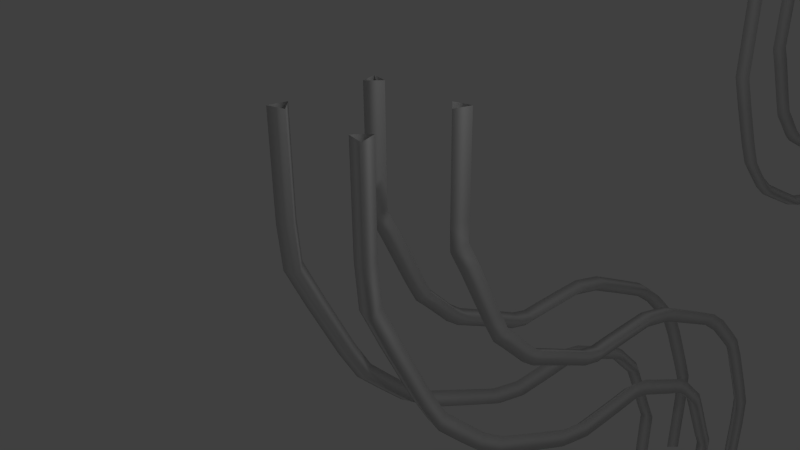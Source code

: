 # Source: level_27_tracks.blend  (saved by Blender 2.76.0; exported with 4.5.12 LTS)
import bpy
from mathutils import Matrix  # noqa: F401  (used for matrix-valued properties, if any)

bpy.ops.wm.read_factory_settings(use_empty=True)
scene = bpy.context.scene
scene.name = 'Scene'

# ---- collections
col_collection_1 = bpy.data.collections.new('Collection 1'); scene.collection.children.link(col_collection_1)

# ---- world
world_world = bpy.data.worlds.new('World'); scene.world = world_world
world_world.color = (0.05088, 0.05088, 0.05088)
world_world.use_sun_shadow = False
world_world.sun_shadow_jitter_overblur = 0.0
world_world.cycles.sampling_method = 'MANUAL'
world_world.cycles.sample_map_resolution = 256

# ---- cameras
cam_camera = bpy.data.cameras.new('Camera')
cam_camera.clip_end = 100.0
cam_camera.lens = 35.0
cam_camera.sensor_width = 32.0
cam_camera.sensor_height = 18.0
cam_camera.ortho_scale = 7.314
cam_camera.dof.focus_distance = 0.0
cam_camera.dof.aperture_fstop = 128.0

# ---- lights
light_lamp = bpy.data.lights.new('Lamp', 'POINT')
light_lamp.transmission_factor = 0.0
light_lamp.cutoff_distance = 30.0
light_lamp.energy = 100.0
light_lamp.shadow_buffer_clip_start = 1.001
light_lamp.shadow_soft_size = 0.1
light_lamp.shadow_maximum_resolution = 0.006
light_lamp.use_absolute_resolution = True
light_lamp.cycles.use_multiple_importance_sampling = False

# ---- curves / text
cu_nurbspath = bpy.data.curves.new('NurbsPath', 'CURVE')
cu_nurbspath.dimensions = '3D'
_sp = cu_nurbspath.splines.new('NURBS'); _sp.points.add(9)
_sp.points.foreach_set('co', [-2.0, 0.0, 0.0, 1.0, 0.0, 0.0, 1.51e-07, 1.0, 2.0, 1.0, 0.0, 1.0, 3.0, 2.0, -7.55e-08, 1.0, 4.0, 4.0, -1.51e-07, 1.0, 4.0, 6.0, -1.51e-07, 1.0, 5.0, 8.0, -2.265e-07, 1.0, 6.0, 9.0, -3.02e-07, 1.0, 8.0, 10.0, -4.53e-07, 1.0, 10.0, 10.0, -6.04e-07, 1.0])
_sp.order_u = 2
_sp.order_v = 0
_sp.resolution_u = 4
_sp.use_endpoint_u = True
cu_nurbspath.use_path = True
cu_nurbspath.use_path_clamp = True
cu_nurbspath.bevel_mode = 'OBJECT'
cu_nurbspath.bevel_resolution = 0
cu_nurbspath.fill_mode = 'HALF'
cu_nurbscircle_006 = bpy.data.curves.new('NurbsCircle.006', 'CURVE')
cu_nurbscircle_006.dimensions = '3D'
_sp = cu_nurbscircle_006.splines.new('NURBS'); _sp.points.add(2)
_sp.points.foreach_set('co', [-0.3661, -0.4923, 0.0, 1.0, -0.5314, -0.5442, 0.0, 0.3536, -0.4937, -0.3751, 0.0, 1.0])
_sp.order_u = 2
_sp.order_v = 0
_sp.resolution_u = 1
_sp.use_cyclic_u = True
_sp = cu_nurbscircle_006.splines.new('NURBS'); _sp.points.add(2)
_sp.points.foreach_set('co', [-0.4932, 0.361, 0.0, 1.0, -0.5316, 0.5299, 0.0, 0.3536, -0.3661, 0.4787, 0.0, 1.0])
_sp.order_u = 2
_sp.order_v = 0
_sp.resolution_u = 1
_sp.use_cyclic_u = True
_sp = cu_nurbscircle_006.splines.new('NURBS'); _sp.points.add(2)
_sp.points.foreach_set('co', [0.484, -0.3746, 0.0, 1.0, 0.5316, -0.5412, 0.0, 0.3536, 0.3636, -0.4991, 0.0, 1.0])
_sp.order_u = 2
_sp.order_v = 0
_sp.resolution_u = 1
_sp.use_cyclic_u = True
_sp = cu_nurbscircle_006.splines.new('NURBS'); _sp.points.add(2)
_sp.points.foreach_set('co', [0.3696, 0.468, 0.0, 1.0, 0.5343, 0.5216, 0.0, 0.3536, 0.4984, 0.3521, 0.0, 1.0])
_sp.order_u = 2
_sp.order_v = 0
_sp.resolution_u = 1
_sp.use_cyclic_u = True
cu_nurbscircle_006.use_path = True
cu_nurbscircle_006.use_path_clamp = True
cu_nurbscircle_006.bevel_resolution = 0
cu_nurbscircle_006.fill_mode = 'HALF'
cu_nurbspath_001 = bpy.data.curves.new('NurbsPath.001', 'CURVE')
cu_nurbspath_001.dimensions = '3D'
_sp = cu_nurbspath_001.splines.new('NURBS'); _sp.points.add(6)
_sp.points.foreach_set('co', [3.0, -3.0, -7.55e-08, 1.0, 4.0, 6.0, -1.51e-07, 1.0, 5.0, 8.0, -2.265e-07, 1.0, 6.0, 9.0, -3.02e-07, 1.0, 8.0, 10.0, -4.53e-07, 1.0, 10.0, 10.0, -6.04e-07, 1.0, 18.0, 10.0, -1.208e-06, 1.0])
_sp.order_u = 2
_sp.order_v = 0
_sp.resolution_u = 4
_sp.use_endpoint_u = True
cu_nurbspath_001.use_path = True
cu_nurbspath_001.use_path_clamp = True
cu_nurbspath_001.bevel_mode = 'OBJECT'
cu_nurbspath_001.bevel_resolution = 0
cu_nurbspath_001.fill_mode = 'HALF'
cu_nurbscircle_000 = bpy.data.curves.new('NurbsCircle.000', 'CURVE')
cu_nurbscircle_000.dimensions = '3D'
_sp = cu_nurbscircle_000.splines.new('NURBS'); _sp.points.add(2)
_sp.points.foreach_set('co', [-0.3661, -0.4923, 0.0, 1.0, -0.5314, -0.5442, 0.0, 0.3536, -0.4937, -0.3751, 0.0, 1.0])
_sp.order_u = 2
_sp.order_v = 0
_sp.resolution_u = 1
_sp.use_cyclic_u = True
_sp = cu_nurbscircle_000.splines.new('NURBS'); _sp.points.add(2)
_sp.points.foreach_set('co', [-0.4932, 0.361, 0.0, 1.0, -0.5316, 0.5299, 0.0, 0.3536, -0.3661, 0.4787, 0.0, 1.0])
_sp.order_u = 2
_sp.order_v = 0
_sp.resolution_u = 1
_sp.use_cyclic_u = True
_sp = cu_nurbscircle_000.splines.new('NURBS'); _sp.points.add(2)
_sp.points.foreach_set('co', [0.484, -0.3746, 0.0, 1.0, 0.5316, -0.5412, 0.0, 0.3536, 0.3636, -0.4991, 0.0, 1.0])
_sp.order_u = 2
_sp.order_v = 0
_sp.resolution_u = 1
_sp.use_cyclic_u = True
_sp = cu_nurbscircle_000.splines.new('NURBS'); _sp.points.add(2)
_sp.points.foreach_set('co', [0.3696, 0.468, 0.0, 1.0, 0.5343, 0.5216, 0.0, 0.3536, 0.4984, 0.3521, 0.0, 1.0])
_sp.order_u = 2
_sp.order_v = 0
_sp.resolution_u = 1
_sp.use_cyclic_u = True
cu_nurbscircle_000.use_path = True
cu_nurbscircle_000.use_path_clamp = True
cu_nurbscircle_000.bevel_resolution = 0
cu_nurbscircle_000.fill_mode = 'HALF'
cu_nurbspath_002 = bpy.data.curves.new('NurbsPath.002', 'CURVE')
cu_nurbspath_002.dimensions = '3D'
_sp = cu_nurbspath_002.splines.new('NURBS'); _sp.points.add(6)
_sp.points.foreach_set('co', [3.5, 1.5, -1.132e-07, 1.0, 4.0, 6.0, -1.51e-07, 1.0, 5.0, 8.0, -2.265e-07, 1.0, 6.0, 9.0, -3.02e-07, 1.0, 8.0, 10.0, -4.53e-07, 1.0, 10.0, 10.0, -6.04e-07, 1.0, 18.0, 10.0, -1.208e-06, 1.0])
_sp.order_u = 2
_sp.order_v = 0
_sp.resolution_u = 4
_sp.use_endpoint_u = True
cu_nurbspath_002.use_path = True
cu_nurbspath_002.use_path_clamp = True
cu_nurbspath_002.bevel_mode = 'OBJECT'
cu_nurbspath_002.bevel_resolution = 0
cu_nurbspath_002.fill_mode = 'HALF'
cu_nurbscircle_001 = bpy.data.curves.new('NurbsCircle.001', 'CURVE')
cu_nurbscircle_001.dimensions = '3D'
_sp = cu_nurbscircle_001.splines.new('NURBS'); _sp.points.add(2)
_sp.points.foreach_set('co', [-0.3661, -0.4923, 0.0, 1.0, -0.5314, -0.5442, 0.0, 0.3536, -0.4937, -0.3751, 0.0, 1.0])
_sp.order_u = 2
_sp.order_v = 0
_sp.resolution_u = 1
_sp.use_cyclic_u = True
_sp = cu_nurbscircle_001.splines.new('NURBS'); _sp.points.add(2)
_sp.points.foreach_set('co', [-0.4932, 0.361, 0.0, 1.0, -0.5316, 0.5299, 0.0, 0.3536, -0.3661, 0.4787, 0.0, 1.0])
_sp.order_u = 2
_sp.order_v = 0
_sp.resolution_u = 1
_sp.use_cyclic_u = True
_sp = cu_nurbscircle_001.splines.new('NURBS'); _sp.points.add(2)
_sp.points.foreach_set('co', [0.484, -0.3746, 0.0, 1.0, 0.5316, -0.5412, 0.0, 0.3536, 0.3636, -0.4991, 0.0, 1.0])
_sp.order_u = 2
_sp.order_v = 0
_sp.resolution_u = 1
_sp.use_cyclic_u = True
_sp = cu_nurbscircle_001.splines.new('NURBS'); _sp.points.add(2)
_sp.points.foreach_set('co', [0.3696, 0.468, 0.0, 1.0, 0.5343, 0.5216, 0.0, 0.3536, 0.4984, 0.3521, 0.0, 1.0])
_sp.order_u = 2
_sp.order_v = 0
_sp.resolution_u = 1
_sp.use_cyclic_u = True
cu_nurbscircle_001.use_path = True
cu_nurbscircle_001.use_path_clamp = True
cu_nurbscircle_001.bevel_resolution = 0
cu_nurbscircle_001.fill_mode = 'HALF'
cu_nurbspath_003 = bpy.data.curves.new('NurbsPath.003', 'CURVE')
cu_nurbspath_003.dimensions = '3D'
_sp = cu_nurbspath_003.splines.new('NURBS'); _sp.points.add(9)
_sp.points.foreach_set('co', [-26.0, 0.0, 1.812e-06, 1.0, 0.0, 0.0, 1.51e-07, 1.0, 2.0, 1.0, 0.0, 1.0, 3.0, 2.0, -7.55e-08, 1.0, 4.0, 4.0, -1.51e-07, 1.0, 4.0, 6.0, -1.51e-07, 1.0, 5.0, 8.0, -2.265e-07, 1.0, 6.0, 9.0, -3.02e-07, 1.0, 8.0, 10.0, -4.53e-07, 1.0, 10.0, 10.0, -6.04e-07, 1.0])
_sp.order_u = 2
_sp.order_v = 0
_sp.resolution_u = 4
_sp.use_endpoint_u = True
cu_nurbspath_003.use_path = True
cu_nurbspath_003.use_path_clamp = True
cu_nurbspath_003.bevel_mode = 'OBJECT'
cu_nurbspath_003.bevel_resolution = 0
cu_nurbspath_003.fill_mode = 'HALF'
cu_nurbscircle_002 = bpy.data.curves.new('NurbsCircle.002', 'CURVE')
cu_nurbscircle_002.dimensions = '3D'
_sp = cu_nurbscircle_002.splines.new('NURBS'); _sp.points.add(2)
_sp.points.foreach_set('co', [-0.3661, -0.4923, 0.0, 1.0, -0.5314, -0.5442, 0.0, 0.3536, -0.4937, -0.3751, 0.0, 1.0])
_sp.order_u = 2
_sp.order_v = 0
_sp.resolution_u = 1
_sp.use_cyclic_u = True
_sp = cu_nurbscircle_002.splines.new('NURBS'); _sp.points.add(2)
_sp.points.foreach_set('co', [-0.4932, 0.361, 0.0, 1.0, -0.5316, 0.5299, 0.0, 0.3536, -0.3661, 0.4787, 0.0, 1.0])
_sp.order_u = 2
_sp.order_v = 0
_sp.resolution_u = 1
_sp.use_cyclic_u = True
_sp = cu_nurbscircle_002.splines.new('NURBS'); _sp.points.add(2)
_sp.points.foreach_set('co', [0.484, -0.3746, 0.0, 1.0, 0.5316, -0.5412, 0.0, 0.3536, 0.3636, -0.4991, 0.0, 1.0])
_sp.order_u = 2
_sp.order_v = 0
_sp.resolution_u = 1
_sp.use_cyclic_u = True
_sp = cu_nurbscircle_002.splines.new('NURBS'); _sp.points.add(2)
_sp.points.foreach_set('co', [0.3696, 0.468, 0.0, 1.0, 0.5343, 0.5216, 0.0, 0.3536, 0.4984, 0.3521, 0.0, 1.0])
_sp.order_u = 2
_sp.order_v = 0
_sp.resolution_u = 1
_sp.use_cyclic_u = True
cu_nurbscircle_002.use_path = True
cu_nurbscircle_002.use_path_clamp = True
cu_nurbscircle_002.bevel_resolution = 0
cu_nurbscircle_002.fill_mode = 'HALF'
cu_nurbspath_004 = bpy.data.curves.new('NurbsPath.004', 'CURVE')
cu_nurbspath_004.dimensions = '3D'
_sp = cu_nurbspath_004.splines.new('NURBS'); _sp.points.add(9)
_sp.points.foreach_set('co', [-34.0, 0.0, 2.416e-06, 1.0, 0.0, 0.0, 1.51e-07, 1.0, 2.0, 1.0, 0.0, 1.0, 3.0, 2.0, -7.55e-08, 1.0, 4.0, 4.0, -1.51e-07, 1.0, 4.0, 6.0, -1.51e-07, 1.0, 5.0, 8.0, -2.265e-07, 1.0, 6.0, 9.0, -3.02e-07, 1.0, 8.0, 10.0, -4.53e-07, 1.0, 10.0, 10.0, -6.04e-07, 1.0])
_sp.order_u = 2
_sp.order_v = 0
_sp.resolution_u = 4
_sp.use_endpoint_u = True
cu_nurbspath_004.use_path = True
cu_nurbspath_004.use_path_clamp = True
cu_nurbspath_004.bevel_mode = 'OBJECT'
cu_nurbspath_004.bevel_resolution = 0
cu_nurbspath_004.fill_mode = 'HALF'
cu_nurbscircle_003 = bpy.data.curves.new('NurbsCircle.003', 'CURVE')
cu_nurbscircle_003.dimensions = '3D'
_sp = cu_nurbscircle_003.splines.new('NURBS'); _sp.points.add(2)
_sp.points.foreach_set('co', [-0.3661, -0.4923, 0.0, 1.0, -0.5314, -0.5442, 0.0, 0.3536, -0.4937, -0.3751, 0.0, 1.0])
_sp.order_u = 2
_sp.order_v = 0
_sp.resolution_u = 1
_sp.use_cyclic_u = True
_sp = cu_nurbscircle_003.splines.new('NURBS'); _sp.points.add(2)
_sp.points.foreach_set('co', [-0.4932, 0.361, 0.0, 1.0, -0.5316, 0.5299, 0.0, 0.3536, -0.3661, 0.4787, 0.0, 1.0])
_sp.order_u = 2
_sp.order_v = 0
_sp.resolution_u = 1
_sp.use_cyclic_u = True
_sp = cu_nurbscircle_003.splines.new('NURBS'); _sp.points.add(2)
_sp.points.foreach_set('co', [0.484, -0.3746, 0.0, 1.0, 0.5316, -0.5412, 0.0, 0.3536, 0.3636, -0.4991, 0.0, 1.0])
_sp.order_u = 2
_sp.order_v = 0
_sp.resolution_u = 1
_sp.use_cyclic_u = True
_sp = cu_nurbscircle_003.splines.new('NURBS'); _sp.points.add(2)
_sp.points.foreach_set('co', [0.3696, 0.468, 0.0, 1.0, 0.5343, 0.5216, 0.0, 0.3536, 0.4984, 0.3521, 0.0, 1.0])
_sp.order_u = 2
_sp.order_v = 0
_sp.resolution_u = 1
_sp.use_cyclic_u = True
cu_nurbscircle_003.use_path = True
cu_nurbscircle_003.use_path_clamp = True
cu_nurbscircle_003.bevel_resolution = 0
cu_nurbscircle_003.fill_mode = 'HALF'
cu_nurbspath_005 = bpy.data.curves.new('NurbsPath.005', 'CURVE')
cu_nurbspath_005.dimensions = '3D'
_sp = cu_nurbspath_005.splines.new('NURBS'); _sp.points.add(9)
_sp.points.foreach_set('co', [-15.0, 0.0, 9.815e-07, 1.0, 0.0, 0.0, 1.51e-07, 1.0, 2.0, 1.0, 0.0, 1.0, 3.0, 2.0, -7.55e-08, 1.0, 4.0, 4.0, -1.51e-07, 1.0, 4.0, 6.0, -1.51e-07, 1.0, 5.0, 8.0, -2.265e-07, 1.0, 6.0, 9.0, -3.02e-07, 1.0, 8.0, 10.0, -4.53e-07, 1.0, 10.0, 10.0, -6.04e-07, 1.0])
_sp.order_u = 2
_sp.order_v = 0
_sp.resolution_u = 4
_sp.use_endpoint_u = True
cu_nurbspath_005.use_path = True
cu_nurbspath_005.use_path_clamp = True
cu_nurbspath_005.bevel_mode = 'OBJECT'
cu_nurbspath_005.bevel_resolution = 0
cu_nurbspath_005.fill_mode = 'HALF'

# ---- objects
ob_lamp = bpy.data.objects.new('Lamp', light_lamp)
ob_camera = bpy.data.objects.new('Camera', cam_camera)
ob_trianglethickbevel = bpy.data.objects.new('TriangleThickBevel', None)
ob_track_1 = bpy.data.objects.new('track_1', cu_nurbspath)
ob_trianglethickbevel_1 = bpy.data.objects.new('TriangleThickBevel', cu_nurbscircle_006)
ob_track_bottom = bpy.data.objects.new('track_bottom', cu_nurbspath_001)
ob_trianglethickbevel_001 = bpy.data.objects.new('TriangleThickBevel.001', cu_nurbscircle_000)
ob_track_bottom_short = bpy.data.objects.new('track_bottom_short', cu_nurbspath_002)
ob_trianglethickbevel_002 = bpy.data.objects.new('TriangleThickBevel.002', cu_nurbscircle_001)
ob_track_1_medium = bpy.data.objects.new('track_1_medium', cu_nurbspath_003)
ob_trianglethickbevel_003 = bpy.data.objects.new('TriangleThickBevel.003', cu_nurbscircle_002)
ob_track_1_high = bpy.data.objects.new('track_1_high', cu_nurbspath_004)
ob_trianglethickbevel_004 = bpy.data.objects.new('TriangleThickBevel.004', cu_nurbscircle_003)
ob_track_1_short = bpy.data.objects.new('track_1_short', cu_nurbspath_005)

# ---- transforms, parenting, visibility, modifiers, constraints
ob_lamp.location = (4.076, 1.005, 5.904)
ob_lamp.rotation_euler = (0.6503, 0.05522, 1.866)
ob_lamp.lock_rotations_4d = False
ob_lamp.empty_display_type = 'ARROWS'
ob_lamp.color = (0.0, 0.0, 0.0, 0.0)
ob_lamp.lineart.crease_threshold = 0.0
ob_camera.location = (7.481, -6.508, 5.344)
ob_camera.rotation_euler = (1.109, 0.01082, 0.8149)
ob_camera.lock_rotations_4d = False
ob_camera.empty_display_type = 'ARROWS'
ob_camera.color = (0.0, 0.0, 0.0, 0.0)
ob_camera.display_type = 'WIRE'
ob_camera.lineart.crease_threshold = 0.0
ob_trianglethickbevel.location = (0.0, 0.0, 0.0)
ob_track_1.location = (0.0, 0.0, 0.0)
ob_track_1.rotation_euler = (-0.0, 1.571, 0.0)
ob_track_1.lineart.crease_threshold = 0.0
ob_trianglethickbevel_1.location = (2.76, 0.0, 0.0)
ob_trianglethickbevel_1.scale = (1.627, 1.627, 1.627)
ob_trianglethickbevel_1.lineart.crease_threshold = 0.0
ob_track_bottom.location = (0.0, 0.0, -12.0)
ob_track_bottom.rotation_euler = (-0.0, 1.571, 0.0)
ob_track_bottom.lineart.crease_threshold = 0.0
ob_trianglethickbevel_001.location = (2.76, 0.0, 0.0)
ob_trianglethickbevel_001.scale = (1.627, 1.627, 1.627)
ob_trianglethickbevel_001.lineart.crease_threshold = 0.0
ob_track_bottom_short.location = (0.0, 0.0, -28.0)
ob_track_bottom_short.rotation_euler = (-0.0, 1.571, 0.0)
ob_track_bottom_short.lineart.crease_threshold = 0.0
ob_trianglethickbevel_002.location = (2.76, 0.0, 0.0)
ob_trianglethickbevel_002.scale = (1.627, 1.627, 1.627)
ob_trianglethickbevel_002.lineart.crease_threshold = 0.0
ob_track_1_medium.location = (0.0, 25.0, 0.0)
ob_track_1_medium.rotation_euler = (-0.0, 1.571, 0.0)
ob_track_1_medium.lineart.crease_threshold = 0.0
ob_trianglethickbevel_003.location = (2.76, 0.0, 0.0)
ob_trianglethickbevel_003.scale = (1.627, 1.627, 1.627)
ob_trianglethickbevel_003.lineart.crease_threshold = 0.0
ob_track_1_high.location = (0.0, 39.0, 0.0)
ob_track_1_high.rotation_euler = (-0.0, 1.571, 0.0)
ob_track_1_high.lineart.crease_threshold = 0.0
ob_trianglethickbevel_004.location = (2.76, 0.0, 0.0)
ob_trianglethickbevel_004.scale = (1.627, 1.627, 1.627)
ob_trianglethickbevel_004.lineart.crease_threshold = 0.0
ob_track_1_short.location = (0.0, 12.0, 0.0)
ob_track_1_short.rotation_euler = (-0.0, 1.571, 0.0)
ob_track_1_short.lineart.crease_threshold = 0.0
cu_nurbspath.bevel_object = ob_trianglethickbevel_1
cu_nurbspath_001.bevel_object = ob_trianglethickbevel_1
cu_nurbspath_002.bevel_object = ob_trianglethickbevel_001
cu_nurbspath_003.bevel_object = ob_trianglethickbevel_002
cu_nurbspath_004.bevel_object = ob_trianglethickbevel_003
cu_nurbspath_005.bevel_object = ob_trianglethickbevel_004

# ---- collection membership
col_collection_1.objects.link(ob_lamp)
col_collection_1.objects.link(ob_camera)
col_collection_1.objects.link(ob_trianglethickbevel)
col_collection_1.objects.link(ob_track_1)
col_collection_1.objects.link(ob_trianglethickbevel_1)
col_collection_1.objects.link(ob_track_bottom)
col_collection_1.objects.link(ob_trianglethickbevel_001)
col_collection_1.objects.link(ob_track_bottom_short)
col_collection_1.objects.link(ob_trianglethickbevel_002)
col_collection_1.objects.link(ob_track_1_medium)
col_collection_1.objects.link(ob_trianglethickbevel_003)
col_collection_1.objects.link(ob_track_1_high)
col_collection_1.objects.link(ob_trianglethickbevel_004)
col_collection_1.objects.link(ob_track_1_short)

# ---- scene / render settings (as saved in the file)
scene.camera = ob_camera
scene.frame_start = 1; scene.frame_end = 250; scene.frame_set(1)
scene.render.engine = 'BLENDER_EEVEE_NEXT'
scene.render.resolution_percentage = 50
scene.render.dither_intensity = 0.0
scene.cycles.use_denoising = False
scene.cycles.samples = 10
scene.cycles.sampling_pattern = 'TABULATED_SOBOL'
scene.cycles.light_sampling_threshold = 0.0
scene.cycles.use_adaptive_sampling = False
scene.cycles.use_light_tree = False
scene.cycles.blur_glossy = 0.0
scene.cycles.pixel_filter_type = 'GAUSSIAN'
scene.cycles.sample_clamp_indirect = 0.0
scene.view_settings.view_transform = 'Standard'
bpy.context.view_layer.update()
